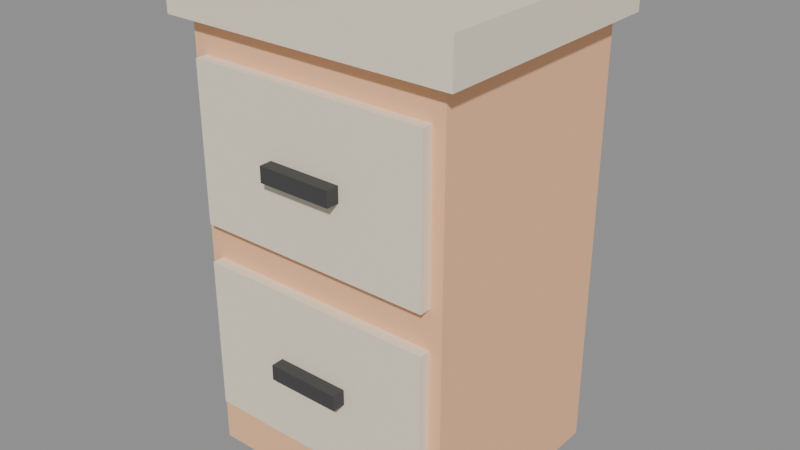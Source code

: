 # Source: model.blend  (saved by Blender 5.2.45; exported with 4.5.12 LTS)
import bpy
from mathutils import Matrix  # noqa: F401  (used for matrix-valued properties, if any)

bpy.ops.wm.read_factory_settings(use_empty=True)
scene = bpy.context.scene
scene.name = 'Scene'

# ---- images (referenced by path relative to the original .blend; pixels are not part of the script)
import os
ASSET_DIR = os.environ.get("B2B_ASSET_DIR", "")  # directory of the original .blend (textures are referenced by path, not embedded)
HERE = os.path.dirname(os.path.abspath(__file__))  # packed textures are extracted next to this script under _unpacked/

def load_image(name, relpath, width, height, colorspace="sRGB"):
    """Load a texture the original file referenced (path relative to the .blend, or extracted next to this script)."""
    p = next((c for c in (os.path.join(HERE, relpath), os.path.join(ASSET_DIR, relpath)) if relpath and os.path.exists(c)), "")
    if p:
        img = bpy.data.images.load(p, check_existing=True)
        img.name = name
    else:  # same state as the original file: an image datablock whose file is absent (Cycles renders it pink)
        img = bpy.data.images.new(name, width, height)
        img.source = "FILE"
        img.filepath = "//" + (relpath or name)
    img.colorspace_settings.name = colorspace
    return img
img_palette_png = load_image('palette.png', '_unpacked/palette.cadebe72.png', 2508, 2508, 'sRGB')

# ---- materials (node trees are filled in below, after node groups)
mat_sharedpalette_v001 = bpy.data.materials.new('SharedPalette_v001')

# ---- material node trees
mat_sharedpalette_v001.use_nodes = True; mat_sharedpalette_v001.node_tree.nodes.clear()
_N = mat_sharedpalette_v001.node_tree.nodes; _L = mat_sharedpalette_v001.node_tree.links
n0 = _N.new('ShaderNodeBsdfPrincipled'); n0.name = 'Principled BSDF'; n0.location = (-200, 100)
n0.inputs[2].default_value = 0.8
n0.inputs[10].default_value = 0.005
n1 = _N.new('ShaderNodeOutputMaterial'); n1.name = 'Material Output'; n1.location = (200, 100)
n2 = _N.new('ShaderNodeTexImage'); n2.name = 'Image Texture'; n2.location = (0, 0)
n2.image = img_palette_png
n2.interpolation = 'Closest'
_L.new(n0.outputs[0], n1.inputs[0])
_L.new(n2.outputs[0], n0.inputs[0])
n1.is_active_output = True

# ---- meshes
me_cube = bpy.data.meshes.new('Cube')
me_cube.from_pydata([(-0.215, -0.2, -0.28), (-0.215, -0.2, 0.28), (-0.215, 0.2, -0.28), (-0.215, 0.2, 0.28), (0.215, -0.2, -0.28), (0.215, -0.2, 0.28), (0.215, 0.2, -0.28), (0.215, 0.2, 0.28)], [], [(1, 2, 0), (3, 6, 2), (7, 4, 6), (5, 0, 4), (6, 0, 2), (3, 5, 7), (1, 3, 2), (3, 7, 6), (7, 5, 4), (5, 1, 0), (6, 4, 0), (3, 1, 5)])
_uv = me_cube.uv_layers.new(name='UVMap')
_uv.uv.foreach_set('vector', [0.1094, 0.8906, 0.1094, 0.8906, 0.1094, 0.8906, 0.1094, 0.8906, 0.1094, 0.8906, 0.1094, 0.8906, 0.1094, 0.8906, 0.1094, 0.8906, 0.1094, 0.8906, 0.1094, 0.8906, 0.1094, 0.8906, 0.1094, 0.8906, 0.1094, 0.8906, 0.1094, 0.8906, 0.1094, 0.8906, 0.1094, 0.8906, 0.1094, 0.8906, 0.1094, 0.8906, 0.1094, 0.8906, 0.1094, 0.8906, 0.1094, 0.8906, 0.1094, 0.8906, 0.1094, 0.8906, 0.1094, 0.8906, 0.1094, 0.8906, 0.1094, 0.8906, 0.1094, 0.8906, 0.1094, 0.8906, 0.1094, 0.8906, 0.1094, 0.8906, 0.1094, 0.8906, 0.1094, 0.8906, 0.1094, 0.8906, 0.1094, 0.8906, 0.1094, 0.8906, 0.1094, 0.8906])
me_cube.materials.append(mat_sharedpalette_v001)
me_cube.update()
me_cube_001 = bpy.data.meshes.new('Cube.001')
me_cube_001.from_pydata([(-0.24, -0.225, -0.0275), (-0.24, -0.225, 0.0275), (-0.24, 0.225, -0.0275), (-0.24, 0.225, 0.0275), (0.24, -0.225, -0.0275), (0.24, -0.225, 0.0275), (0.24, 0.225, -0.0275), (0.24, 0.225, 0.0275)], [], [(1, 2, 0), (3, 6, 2), (7, 4, 6), (5, 0, 4), (6, 0, 2), (3, 5, 7), (1, 3, 2), (3, 7, 6), (7, 5, 4), (5, 1, 0), (6, 4, 0), (3, 1, 5)])
_uv = me_cube_001.uv_layers.new(name='UVMap')
_uv.uv.foreach_set('vector', [0.01575, 0.578, 0.01575, 0.578, 0.01575, 0.578, 0.01575, 0.578, 0.01575, 0.578, 0.01575, 0.578, 0.01575, 0.578, 0.01575, 0.578, 0.01575, 0.578, 0.01575, 0.578, 0.01575, 0.578, 0.01575, 0.578, 0.01575, 0.578, 0.01575, 0.578, 0.01575, 0.578, 0.01575, 0.578, 0.01575, 0.578, 0.01575, 0.578, 0.01575, 0.578, 0.01575, 0.578, 0.01575, 0.578, 0.01575, 0.578, 0.01575, 0.578, 0.01575, 0.578, 0.01575, 0.578, 0.01575, 0.578, 0.01575, 0.578, 0.01575, 0.578, 0.01575, 0.578, 0.01575, 0.578, 0.01575, 0.578, 0.01575, 0.578, 0.01575, 0.578, 0.01575, 0.578, 0.01575, 0.578, 0.01575, 0.578])
me_cube_001.materials.append(mat_sharedpalette_v001)
me_cube_001.update()
me_cube_002 = bpy.data.meshes.new('Cube.002')
me_cube_002.from_pydata([(-0.195, -0.01, -0.1), (-0.195, -0.01, 0.1), (-0.195, 0.01, -0.1), (-0.195, 0.01, 0.1), (0.195, -0.01, -0.1), (0.195, -0.01, 0.1), (0.195, 0.01, -0.1), (0.195, 0.01, 0.1)], [], [(1, 2, 0), (3, 6, 2), (7, 4, 6), (5, 0, 4), (6, 0, 2), (3, 5, 7), (1, 3, 2), (3, 7, 6), (7, 5, 4), (5, 1, 0), (6, 4, 0), (3, 1, 5)])
_uv = me_cube_002.uv_layers.new(name='UVMap')
_uv.uv.foreach_set('vector', [0.01575, 0.578, 0.01575, 0.578, 0.01575, 0.578, 0.01575, 0.578, 0.01575, 0.578, 0.01575, 0.578, 0.01575, 0.578, 0.01575, 0.578, 0.01575, 0.578, 0.01575, 0.578, 0.01575, 0.578, 0.01575, 0.578, 0.01575, 0.578, 0.01575, 0.578, 0.01575, 0.578, 0.01575, 0.578, 0.01575, 0.578, 0.01575, 0.578, 0.01575, 0.578, 0.01575, 0.578, 0.01575, 0.578, 0.01575, 0.578, 0.01575, 0.578, 0.01575, 0.578, 0.01575, 0.578, 0.01575, 0.578, 0.01575, 0.578, 0.01575, 0.578, 0.01575, 0.578, 0.01575, 0.578, 0.01575, 0.578, 0.01575, 0.578, 0.01575, 0.578, 0.01575, 0.578, 0.01575, 0.578, 0.01575, 0.578])
me_cube_002.materials.append(mat_sharedpalette_v001)
me_cube_002.update()
me_cube_003 = bpy.data.meshes.new('Cube.003')
me_cube_003.from_pydata([(-0.06, -0.0125, -0.01), (-0.06, -0.0125, 0.01), (-0.06, 0.0125, -0.01), (-0.06, 0.0125, 0.01), (0.06, -0.0125, -0.01), (0.06, -0.0125, 0.01), (0.06, 0.0125, -0.01), (0.06, 0.0125, 0.01)], [], [(1, 2, 0), (3, 6, 2), (7, 4, 6), (5, 0, 4), (6, 0, 2), (3, 5, 7), (1, 3, 2), (3, 7, 6), (7, 5, 4), (5, 1, 0), (6, 4, 0), (3, 1, 5)])
_uv = me_cube_003.uv_layers.new(name='UVMap')
_uv.uv.foreach_set('vector', [0.3906, 0.5154, 0.3906, 0.5154, 0.3906, 0.5154, 0.3906, 0.5154, 0.3906, 0.5154, 0.3906, 0.5154, 0.3906, 0.5154, 0.3906, 0.5154, 0.3906, 0.5154, 0.3906, 0.5154, 0.3906, 0.5154, 0.3906, 0.5154, 0.3906, 0.5154, 0.3906, 0.5154, 0.3906, 0.5154, 0.3906, 0.5154, 0.3906, 0.5154, 0.3906, 0.5154, 0.3906, 0.5154, 0.3906, 0.5154, 0.3906, 0.5154, 0.3906, 0.5154, 0.3906, 0.5154, 0.3906, 0.5154, 0.3906, 0.5154, 0.3906, 0.5154, 0.3906, 0.5154, 0.3906, 0.5154, 0.3906, 0.5154, 0.3906, 0.5154, 0.3906, 0.5154, 0.3906, 0.5154, 0.3906, 0.5154, 0.3906, 0.5154, 0.3906, 0.5154, 0.3906, 0.5154])
me_cube_003.materials.append(mat_sharedpalette_v001)
me_cube_003.update()
me_cube_004 = bpy.data.meshes.new('Cube.004')
me_cube_004.from_pydata([(-0.195, -0.01, -0.1), (-0.195, -0.01, 0.1), (-0.195, 0.01, -0.1), (-0.195, 0.01, 0.1), (0.195, -0.01, -0.1), (0.195, -0.01, 0.1), (0.195, 0.01, -0.1), (0.195, 0.01, 0.1)], [], [(1, 2, 0), (3, 6, 2), (7, 4, 6), (5, 0, 4), (6, 0, 2), (3, 5, 7), (1, 3, 2), (3, 7, 6), (7, 5, 4), (5, 1, 0), (6, 4, 0), (3, 1, 5)])
_uv = me_cube_004.uv_layers.new(name='UVMap')
_uv.uv.foreach_set('vector', [0.01575, 0.578, 0.01575, 0.578, 0.01575, 0.578, 0.01575, 0.578, 0.01575, 0.578, 0.01575, 0.578, 0.01575, 0.578, 0.01575, 0.578, 0.01575, 0.578, 0.01575, 0.578, 0.01575, 0.578, 0.01575, 0.578, 0.01575, 0.578, 0.01575, 0.578, 0.01575, 0.578, 0.01575, 0.578, 0.01575, 0.578, 0.01575, 0.578, 0.01575, 0.578, 0.01575, 0.578, 0.01575, 0.578, 0.01575, 0.578, 0.01575, 0.578, 0.01575, 0.578, 0.01575, 0.578, 0.01575, 0.578, 0.01575, 0.578, 0.01575, 0.578, 0.01575, 0.578, 0.01575, 0.578, 0.01575, 0.578, 0.01575, 0.578, 0.01575, 0.578, 0.01575, 0.578, 0.01575, 0.578, 0.01575, 0.578])
me_cube_004.materials.append(mat_sharedpalette_v001)
me_cube_004.update()
me_cube_005 = bpy.data.meshes.new('Cube.005')
me_cube_005.from_pydata([(-0.06, -0.0125, -0.01), (-0.06, -0.0125, 0.01), (-0.06, 0.0125, -0.01), (-0.06, 0.0125, 0.01), (0.06, -0.0125, -0.01), (0.06, -0.0125, 0.01), (0.06, 0.0125, -0.01), (0.06, 0.0125, 0.01)], [], [(1, 2, 0), (3, 6, 2), (7, 4, 6), (5, 0, 4), (6, 0, 2), (3, 5, 7), (1, 3, 2), (3, 7, 6), (7, 5, 4), (5, 1, 0), (6, 4, 0), (3, 1, 5)])
_uv = me_cube_005.uv_layers.new(name='UVMap')
_uv.uv.foreach_set('vector', [0.3906, 0.5154, 0.3906, 0.5154, 0.3906, 0.5154, 0.3906, 0.5154, 0.3906, 0.5154, 0.3906, 0.5154, 0.3906, 0.5154, 0.3906, 0.5154, 0.3906, 0.5154, 0.3906, 0.5154, 0.3906, 0.5154, 0.3906, 0.5154, 0.3906, 0.5154, 0.3906, 0.5154, 0.3906, 0.5154, 0.3906, 0.5154, 0.3906, 0.5154, 0.3906, 0.5154, 0.3906, 0.5154, 0.3906, 0.5154, 0.3906, 0.5154, 0.3906, 0.5154, 0.3906, 0.5154, 0.3906, 0.5154, 0.3906, 0.5154, 0.3906, 0.5154, 0.3906, 0.5154, 0.3906, 0.5154, 0.3906, 0.5154, 0.3906, 0.5154, 0.3906, 0.5154, 0.3906, 0.5154, 0.3906, 0.5154, 0.3906, 0.5154, 0.3906, 0.5154, 0.3906, 0.5154])
me_cube_005.materials.append(mat_sharedpalette_v001)
me_cube_005.update()

# ---- objects
ob_body = bpy.data.objects.new('Body', me_cube)
ob_top = bpy.data.objects.new('Top', me_cube_001)
ob_drawer = bpy.data.objects.new('Drawer', me_cube_002)
ob_grip = bpy.data.objects.new('Grip', me_cube_003)
ob_drawer_001 = bpy.data.objects.new('Drawer.001', me_cube_004)
ob_grip_001 = bpy.data.objects.new('Grip.001', me_cube_005)

# ---- transforms, parenting, visibility, modifiers, constraints
ob_body.location = (0.0, 0.0, 0.42)
ob_body.scale = (1.2, 1.1, 1.5)
ob_top.location = (0.0, 0.0, 0.885)
ob_top.scale = (1.2, 1.1, 1.5)
ob_drawer.location = (0.0, -0.231, 0.255)
ob_drawer.scale = (1.2, 1.1, 1.5)
ob_grip.location = (0.0, -0.253, 0.255)
ob_grip.scale = (1.2, 1.1, 1.5)
ob_drawer_001.location = (0.0, -0.231, 0.63)
ob_drawer_001.scale = (1.2, 1.1, 1.5)
ob_grip_001.location = (0.0, -0.253, 0.63)
ob_grip_001.scale = (1.2, 1.1, 1.5)

# ---- collection membership
scene.collection.objects.link(ob_body)
scene.collection.objects.link(ob_top)
scene.collection.objects.link(ob_drawer)
scene.collection.objects.link(ob_grip)
scene.collection.objects.link(ob_drawer_001)
scene.collection.objects.link(ob_grip_001)

# ---- scene / render settings (as saved in the file)
scene.frame_start = 1; scene.frame_end = 250; scene.frame_set(1)
scene.render.engine = 'BLENDER_EEVEE_NEXT'
scene.render.bake_bias = 0.0
scene.render.bake_samples = 0
scene.render.compositor_device = 'GPU'
scene.eevee.use_volume_custom_range = False
scene.eevee.fast_gi_thickness_near = 0.1
scene.eevee.fast_gi_thickness_far = 0.0
scene.eevee.ray_tracing_options.screen_trace_thickness = 0.1
bpy.context.view_layer.update()

# ---- added for rendering (the .blend has no active camera and no usable light): camera, sun + grey world if the file has none
cam_auto = bpy.data.cameras.new('AutoCamera')
cam_auto.lens = 50.0
cam_auto.sensor_width = 36.0
cam_auto.clip_end = 1000.0
ob_auto_camera = bpy.data.objects.new('AutoCamera', cam_auto)
scene.collection.objects.link(ob_auto_camera)
ob_auto_camera.location = (1.11572, -1.34849, 1.3557)
ob_auto_camera.rotation_euler = (1.09748, -7.21219e-08, 0.694738)
scene.camera = ob_auto_camera
light_auto_sun = bpy.data.lights.new('AutoSun', 'SUN')
light_auto_sun.energy = 3.0
light_auto_sun.angle = 0.0523599
ob_auto_sun = bpy.data.objects.new('AutoSun', light_auto_sun)
scene.collection.objects.link(ob_auto_sun)
ob_auto_sun.rotation_euler = (0.872665, 0.174533, 0.523599)
if scene.world is None:
    world_auto = bpy.data.worlds.new('AutoWorld')
    world_auto.color = (0.3, 0.3, 0.3)
    scene.world = world_auto
bpy.context.view_layer.update()
